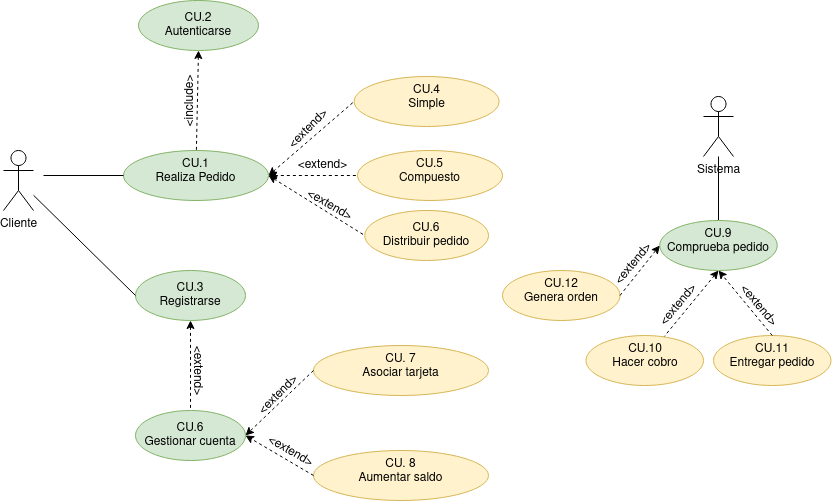

The diagram above was exported from draw.io. Its source (the exported page's mxGraphModel, read from the mxfile embedded in the PNG):
<mxGraphModel dx="1212" dy="680" grid="1" gridSize="10" guides="1" tooltips="1" connect="1" arrows="1" fold="1" page="1" pageScale="1" pageWidth="827" pageHeight="1169" math="0" shadow="0">
  <root>
    <mxCell id="0" />
    <mxCell id="1" parent="0" />
    <mxCell id="iY-8YGhe_flYt-lRE2Xz-5" value="" style="rounded=0;orthogonalLoop=1;jettySize=auto;html=1;entryX=0;entryY=0.5;entryDx=0;entryDy=0;dashed=1;" parent="1" target="iY-8YGhe_flYt-lRE2Xz-4" edge="1">
      <mxGeometry relative="1" as="geometry">
        <mxPoint x="310" y="280" as="sourcePoint" />
      </mxGeometry>
    </mxCell>
    <mxCell id="Gxpi2A33IwqrV3ABIy69-2" value="" style="rounded=0;orthogonalLoop=1;jettySize=auto;html=1;exitX=1;exitY=0.5;exitDx=0;exitDy=0;entryX=0;entryY=0.5;entryDx=0;entryDy=0;startArrow=classic;startFill=1;endArrow=none;endFill=0;dashed=1;" parent="1" source="iY-8YGhe_flYt-lRE2Xz-4" target="Gxpi2A33IwqrV3ABIy69-1" edge="1">
      <mxGeometry relative="1" as="geometry" />
    </mxCell>
    <mxCell id="iY-8YGhe_flYt-lRE2Xz-4" value="&lt;div&gt;CU.1&lt;/div&gt;&lt;div&gt;Realiza Pedido&lt;/div&gt;" style="ellipse;whiteSpace=wrap;html=1;verticalAlign=top;fillColor=#d5e8d4;strokeColor=#82b366;" parent="1" vertex="1">
      <mxGeometry x="180" y="250" width="145" height="50" as="geometry" />
    </mxCell>
    <mxCell id="iY-8YGhe_flYt-lRE2Xz-6" value="&lt;div&gt;CU. 7&lt;/div&gt;&lt;div&gt;Asociar tarjeta&lt;/div&gt;" style="ellipse;whiteSpace=wrap;html=1;verticalAlign=top;fillColor=#fff2cc;strokeColor=#d6b656;" parent="1" vertex="1">
      <mxGeometry x="370" y="445" width="175" height="50" as="geometry" />
    </mxCell>
    <mxCell id="iY-8YGhe_flYt-lRE2Xz-8" value="Cliente" style="shape=umlActor;verticalLabelPosition=bottom;verticalAlign=top;html=1;outlineConnect=0;" parent="1" vertex="1">
      <mxGeometry x="60" y="250" width="30" height="60" as="geometry" />
    </mxCell>
    <mxCell id="Gxpi2A33IwqrV3ABIy69-12" value="" style="edgeStyle=none;rounded=0;orthogonalLoop=1;jettySize=auto;html=1;dashed=1;startArrow=classic;startFill=1;endArrow=none;endFill=0;" parent="1" source="iY-8YGhe_flYt-lRE2Xz-9" target="Gxpi2A33IwqrV3ABIy69-11" edge="1">
      <mxGeometry relative="1" as="geometry" />
    </mxCell>
    <mxCell id="iY-8YGhe_flYt-lRE2Xz-9" value="&lt;div&gt;CU.3&lt;/div&gt;&lt;div&gt;Registrarse&lt;br&gt;&lt;/div&gt;" style="ellipse;whiteSpace=wrap;html=1;fillColor=#d5e8d4;strokeColor=#82b366;" parent="1" vertex="1">
      <mxGeometry x="192" y="370" width="110" height="50" as="geometry" />
    </mxCell>
    <mxCell id="iY-8YGhe_flYt-lRE2Xz-11" value="" style="endArrow=none;html=1;rounded=0;entryX=0;entryY=0.5;entryDx=0;entryDy=0;endFill=0;" parent="1" source="iY-8YGhe_flYt-lRE2Xz-8" target="iY-8YGhe_flYt-lRE2Xz-9" edge="1">
      <mxGeometry width="50" height="50" relative="1" as="geometry">
        <mxPoint x="390" y="440" as="sourcePoint" />
        <mxPoint x="440" y="390" as="targetPoint" />
      </mxGeometry>
    </mxCell>
    <mxCell id="iY-8YGhe_flYt-lRE2Xz-13" value="&amp;lt;include&amp;gt;" style="text;html=1;align=center;verticalAlign=middle;resizable=0;points=[];autosize=1;strokeColor=none;fillColor=none;rotation=-90;" parent="1" vertex="1">
      <mxGeometry x="207" y="186" width="80" height="30" as="geometry" />
    </mxCell>
    <mxCell id="Gxpi2A33IwqrV3ABIy69-20" value="" style="edgeStyle=none;rounded=0;orthogonalLoop=1;jettySize=auto;html=1;startArrow=none;startFill=0;endArrow=none;endFill=0;" parent="1" source="iY-8YGhe_flYt-lRE2Xz-15" target="Gxpi2A33IwqrV3ABIy69-19" edge="1">
      <mxGeometry relative="1" as="geometry" />
    </mxCell>
    <mxCell id="iY-8YGhe_flYt-lRE2Xz-15" value="Sistema" style="shape=umlActor;verticalLabelPosition=bottom;verticalAlign=top;html=1;outlineConnect=0;" parent="1" vertex="1">
      <mxGeometry x="760" y="196" width="30" height="60" as="geometry" />
    </mxCell>
    <mxCell id="iY-8YGhe_flYt-lRE2Xz-16" value="&lt;div&gt;CU.2&lt;/div&gt;&lt;div&gt;Autenticarse&lt;br&gt;&lt;/div&gt;" style="ellipse;whiteSpace=wrap;html=1;fillColor=#d5e8d4;strokeColor=#82b366;" parent="1" vertex="1">
      <mxGeometry x="195" y="100" width="120" height="50" as="geometry" />
    </mxCell>
    <mxCell id="iY-8YGhe_flYt-lRE2Xz-17" value="" style="endArrow=none;html=1;rounded=0;dashed=1;exitX=0.5;exitY=1;exitDx=0;exitDy=0;endFill=0;startArrow=classic;startFill=1;" parent="1" source="iY-8YGhe_flYt-lRE2Xz-16" target="iY-8YGhe_flYt-lRE2Xz-4" edge="1">
      <mxGeometry width="50" height="50" relative="1" as="geometry">
        <mxPoint x="390" y="440" as="sourcePoint" />
        <mxPoint x="400" y="210" as="targetPoint" />
      </mxGeometry>
    </mxCell>
    <mxCell id="iY-8YGhe_flYt-lRE2Xz-20" value="" style="endArrow=none;html=1;rounded=0;entryX=0;entryY=0.5;entryDx=0;entryDy=0;endFill=0;" parent="1" target="iY-8YGhe_flYt-lRE2Xz-4" edge="1">
      <mxGeometry width="50" height="50" relative="1" as="geometry">
        <mxPoint x="100" y="275" as="sourcePoint" />
        <mxPoint x="190" y="385" as="targetPoint" />
      </mxGeometry>
    </mxCell>
    <mxCell id="Gxpi2A33IwqrV3ABIy69-1" value="&lt;div&gt;CU.4&lt;/div&gt;&lt;div&gt;Simple&lt;/div&gt;" style="ellipse;whiteSpace=wrap;html=1;verticalAlign=top;fillColor=#fff2cc;strokeColor=#d6b656;" parent="1" vertex="1">
      <mxGeometry x="410.63" y="176" width="145" height="50" as="geometry" />
    </mxCell>
    <mxCell id="Gxpi2A33IwqrV3ABIy69-3" value="&lt;div&gt;CU.5&lt;/div&gt;&lt;div&gt;Compuesto&lt;/div&gt;" style="ellipse;whiteSpace=wrap;html=1;verticalAlign=top;fillColor=#fff2cc;strokeColor=#d6b656;" parent="1" vertex="1">
      <mxGeometry x="414" y="250" width="145" height="50" as="geometry" />
    </mxCell>
    <mxCell id="Gxpi2A33IwqrV3ABIy69-4" value="" style="rounded=0;orthogonalLoop=1;jettySize=auto;html=1;exitX=1;exitY=0.5;exitDx=0;exitDy=0;entryX=0;entryY=0.5;entryDx=0;entryDy=0;startArrow=classic;startFill=1;endArrow=none;endFill=0;dashed=1;" parent="1" source="iY-8YGhe_flYt-lRE2Xz-4" target="Gxpi2A33IwqrV3ABIy69-3" edge="1">
      <mxGeometry relative="1" as="geometry">
        <mxPoint x="335" y="285" as="sourcePoint" />
        <mxPoint x="424" y="221" as="targetPoint" />
      </mxGeometry>
    </mxCell>
    <mxCell id="Gxpi2A33IwqrV3ABIy69-5" value="&amp;lt;extend&amp;gt;" style="text;html=1;align=center;verticalAlign=middle;resizable=0;points=[];autosize=1;strokeColor=none;fillColor=none;rotation=-45;" parent="1" vertex="1">
      <mxGeometry x="330" y="214" width="70" height="30" as="geometry" />
    </mxCell>
    <mxCell id="Gxpi2A33IwqrV3ABIy69-8" value="&amp;lt;extend&amp;gt;" style="text;html=1;align=center;verticalAlign=middle;resizable=0;points=[];autosize=1;strokeColor=none;fillColor=none;rotation=0;" parent="1" vertex="1">
      <mxGeometry x="344" y="250" width="70" height="30" as="geometry" />
    </mxCell>
    <mxCell id="Gxpi2A33IwqrV3ABIy69-11" value="&lt;div&gt;CU.6&lt;/div&gt;&lt;div&gt;Gestionar cuenta&lt;/div&gt;" style="ellipse;whiteSpace=wrap;html=1;fillColor=#d5e8d4;strokeColor=#82b366;" parent="1" vertex="1">
      <mxGeometry x="192" y="510" width="110" height="50" as="geometry" />
    </mxCell>
    <mxCell id="Gxpi2A33IwqrV3ABIy69-13" value="&amp;lt;extend&amp;gt;" style="text;html=1;align=center;verticalAlign=middle;resizable=0;points=[];autosize=1;strokeColor=none;fillColor=none;rotation=90;" parent="1" vertex="1">
      <mxGeometry x="220" y="455" width="70" height="30" as="geometry" />
    </mxCell>
    <mxCell id="Gxpi2A33IwqrV3ABIy69-14" value="" style="endArrow=classic;html=1;rounded=0;dashed=1;entryX=1;entryY=0.5;entryDx=0;entryDy=0;exitX=0;exitY=0.5;exitDx=0;exitDy=0;" parent="1" source="iY-8YGhe_flYt-lRE2Xz-6" target="Gxpi2A33IwqrV3ABIy69-11" edge="1">
      <mxGeometry width="50" height="50" relative="1" as="geometry">
        <mxPoint x="480" y="600" as="sourcePoint" />
        <mxPoint x="530" y="550" as="targetPoint" />
      </mxGeometry>
    </mxCell>
    <mxCell id="Gxpi2A33IwqrV3ABIy69-15" value="&lt;div&gt;CU. 8&lt;/div&gt;&lt;div&gt;Aumentar saldo&lt;/div&gt;" style="ellipse;whiteSpace=wrap;html=1;verticalAlign=top;fillColor=#fff2cc;strokeColor=#d6b656;" parent="1" vertex="1">
      <mxGeometry x="370" y="550" width="175" height="50" as="geometry" />
    </mxCell>
    <mxCell id="Gxpi2A33IwqrV3ABIy69-16" value="" style="endArrow=classic;html=1;rounded=0;dashed=1;entryX=1;entryY=0.5;entryDx=0;entryDy=0;exitX=0;exitY=0.5;exitDx=0;exitDy=0;" parent="1" source="Gxpi2A33IwqrV3ABIy69-15" target="Gxpi2A33IwqrV3ABIy69-11" edge="1">
      <mxGeometry width="50" height="50" relative="1" as="geometry">
        <mxPoint x="380" y="480" as="sourcePoint" />
        <mxPoint x="312" y="545" as="targetPoint" />
      </mxGeometry>
    </mxCell>
    <mxCell id="Gxpi2A33IwqrV3ABIy69-17" value="&amp;lt;extend&amp;gt;" style="text;html=1;align=center;verticalAlign=middle;resizable=0;points=[];autosize=1;strokeColor=none;fillColor=none;rotation=-45;" parent="1" vertex="1">
      <mxGeometry x="300" y="480" width="70" height="30" as="geometry" />
    </mxCell>
    <mxCell id="Gxpi2A33IwqrV3ABIy69-18" value="&amp;lt;extend&amp;gt;" style="text;html=1;align=center;verticalAlign=middle;resizable=0;points=[];autosize=1;strokeColor=none;fillColor=none;rotation=30;" parent="1" vertex="1">
      <mxGeometry x="312" y="536" width="70" height="30" as="geometry" />
    </mxCell>
    <mxCell id="Gxpi2A33IwqrV3ABIy69-22" value="" style="edgeStyle=none;rounded=0;orthogonalLoop=1;jettySize=auto;html=1;dashed=1;startArrow=classic;startFill=1;endArrow=none;endFill=0;exitX=0.5;exitY=1;exitDx=0;exitDy=0;" parent="1" source="Gxpi2A33IwqrV3ABIy69-19" target="Gxpi2A33IwqrV3ABIy69-21" edge="1">
      <mxGeometry relative="1" as="geometry" />
    </mxCell>
    <mxCell id="Gxpi2A33IwqrV3ABIy69-19" value="CU.9&lt;br&gt;Comprueba pedido" style="ellipse;whiteSpace=wrap;html=1;verticalAlign=top;fillColor=#d5e8d4;strokeColor=#82b366;" parent="1" vertex="1">
      <mxGeometry x="716.25" y="320" width="117.5" height="50" as="geometry" />
    </mxCell>
    <mxCell id="Gxpi2A33IwqrV3ABIy69-21" value="CU.10&lt;br&gt;Hacer cobro" style="ellipse;whiteSpace=wrap;html=1;verticalAlign=top;fillColor=#fff2cc;strokeColor=#d6b656;" parent="1" vertex="1">
      <mxGeometry x="642.5" y="435" width="117.5" height="50" as="geometry" />
    </mxCell>
    <mxCell id="Gxpi2A33IwqrV3ABIy69-23" value="CU.11&lt;br&gt;Entregar pedido" style="ellipse;whiteSpace=wrap;html=1;verticalAlign=top;fillColor=#fff2cc;strokeColor=#d6b656;" parent="1" vertex="1">
      <mxGeometry x="770" y="435" width="117.5" height="50" as="geometry" />
    </mxCell>
    <mxCell id="Gxpi2A33IwqrV3ABIy69-24" value="" style="endArrow=classic;html=1;rounded=0;exitX=0.5;exitY=0;exitDx=0;exitDy=0;dashed=1;" parent="1" source="Gxpi2A33IwqrV3ABIy69-23" edge="1">
      <mxGeometry width="50" height="50" relative="1" as="geometry">
        <mxPoint x="720" y="600" as="sourcePoint" />
        <mxPoint x="775" y="370" as="targetPoint" />
      </mxGeometry>
    </mxCell>
    <mxCell id="Gxpi2A33IwqrV3ABIy69-26" value="&amp;lt;extend&amp;gt;" style="text;html=1;align=center;verticalAlign=middle;resizable=0;points=[];autosize=1;strokeColor=none;fillColor=none;rotation=-50;" parent="1" vertex="1">
      <mxGeometry x="700" y="390" width="70" height="30" as="geometry" />
    </mxCell>
    <mxCell id="Gxpi2A33IwqrV3ABIy69-27" value="&amp;lt;extend&amp;gt;" style="text;html=1;align=center;verticalAlign=middle;resizable=0;points=[];autosize=1;strokeColor=none;fillColor=none;rotation=50;" parent="1" vertex="1">
      <mxGeometry x="780" y="390" width="70" height="30" as="geometry" />
    </mxCell>
    <mxCell id="Gxpi2A33IwqrV3ABIy69-28" value="CU.6&lt;br&gt;Distribuir pedido" style="ellipse;whiteSpace=wrap;html=1;fillColor=#fff2cc;strokeColor=#d6b656;" parent="1" vertex="1">
      <mxGeometry x="421.25" y="310" width="123.75" height="50" as="geometry" />
    </mxCell>
    <mxCell id="Gxpi2A33IwqrV3ABIy69-29" value="&amp;lt;extend&amp;gt;" style="text;html=1;align=center;verticalAlign=middle;resizable=0;points=[];autosize=1;strokeColor=none;fillColor=none;rotation=30;" parent="1" vertex="1">
      <mxGeometry x="351.25" y="290" width="70" height="30" as="geometry" />
    </mxCell>
    <mxCell id="Gxpi2A33IwqrV3ABIy69-31" value="" style="rounded=0;orthogonalLoop=1;jettySize=auto;html=1;exitX=1;exitY=0.5;exitDx=0;exitDy=0;entryX=0;entryY=0.5;entryDx=0;entryDy=0;startArrow=classic;startFill=1;endArrow=none;endFill=0;dashed=1;" parent="1" source="iY-8YGhe_flYt-lRE2Xz-4" target="Gxpi2A33IwqrV3ABIy69-28" edge="1">
      <mxGeometry relative="1" as="geometry">
        <mxPoint x="335" y="285" as="sourcePoint" />
        <mxPoint x="420.62999999999806" y="181" as="targetPoint" />
      </mxGeometry>
    </mxCell>
    <mxCell id="IPP9SfaF5YDG1hPKspea-1" value="CU.12&lt;br&gt;Genera orden" style="ellipse;whiteSpace=wrap;html=1;verticalAlign=top;fillColor=#fff2cc;strokeColor=#d6b656;" vertex="1" parent="1">
      <mxGeometry x="559" y="370" width="117.5" height="50" as="geometry" />
    </mxCell>
    <mxCell id="IPP9SfaF5YDG1hPKspea-2" value="&amp;lt;extend&amp;gt;" style="text;html=1;align=center;verticalAlign=middle;resizable=0;points=[];autosize=1;strokeColor=none;fillColor=none;rotation=-50;" vertex="1" parent="1">
      <mxGeometry x="655" y="349" width="70" height="30" as="geometry" />
    </mxCell>
    <mxCell id="IPP9SfaF5YDG1hPKspea-3" value="" style="endArrow=classic;html=1;rounded=0;exitX=1;exitY=0.5;exitDx=0;exitDy=0;dashed=1;entryX=0;entryY=0.5;entryDx=0;entryDy=0;" edge="1" parent="1" source="IPP9SfaF5YDG1hPKspea-1" target="Gxpi2A33IwqrV3ABIy69-19">
      <mxGeometry width="50" height="50" relative="1" as="geometry">
        <mxPoint x="838.75" y="445" as="sourcePoint" />
        <mxPoint x="785" y="380" as="targetPoint" />
      </mxGeometry>
    </mxCell>
  </root>
</mxGraphModel>